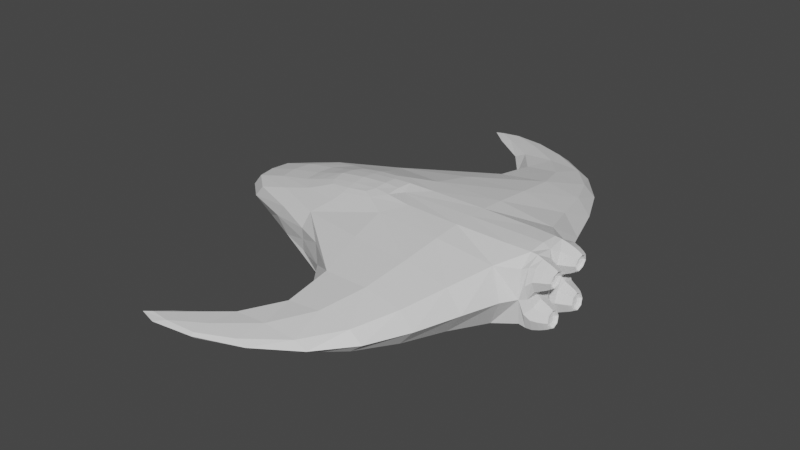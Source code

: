 # Source: Fighter_01.blend  (saved by Blender 2.80.75; exported with 4.5.12 LTS)
import bpy
from mathutils import Matrix  # noqa: F401  (used for matrix-valued properties, if any)

bpy.ops.wm.read_factory_settings(use_empty=True)
scene = bpy.context.scene
scene.name = 'Scene'

# ---- collections
col_collection = bpy.data.collections.new('Collection'); scene.collection.children.link(col_collection)

# ---- materials (node trees are filled in below, after node groups)
mat_material = bpy.data.materials.new('Material')
mat_material.alpha_threshold = 0.0
mat_material.use_transparent_shadow = False
mat_material.line_color = (0.0, 0.0, 0.0, 1.0)

# ---- material node trees
mat_material.use_nodes = True; mat_material.node_tree.nodes.clear()
_N = mat_material.node_tree.nodes; _L = mat_material.node_tree.links
n0 = _N.new('ShaderNodeOutputMaterial'); n0.name = 'Material Output'; n0.location = (300, 300)
n1 = _N.new('ShaderNodeBsdfPrincipled'); n1.name = 'Principled BSDF'; n1.location = (10, 300)
n1.distribution = 'GGX'
n1.subsurface_method = 'BURLEY'
n1.inputs[2].default_value = 0.4
n1.inputs[3].default_value = 1.45
n1.inputs[27].default_value = (0.0, 0.0, 0.0, 1.0)
n1.inputs[28].default_value = 1.0
_L.new(n1.outputs[0], n0.inputs[0])
n0.is_active_output = True

# ---- world
world_world = bpy.data.worlds.new('World'); scene.world = world_world
world_world.use_nodes = True; world_world.node_tree.nodes.clear()
_N = world_world.node_tree.nodes; _L = world_world.node_tree.links
n0 = _N.new('ShaderNodeOutputWorld'); n0.name = 'World Output'; n0.location = (300, 300)
n1 = _N.new('ShaderNodeBackground'); n1.name = 'Background'; n1.location = (10, 300)
n1.inputs[0].default_value = (0.05088, 0.05088, 0.05088, 1.0)
_L.new(n1.outputs[0], n0.inputs[0])
n0.is_active_output = True
world_world.color = (0.05088, 0.05088, 0.05088)
world_world.use_sun_shadow = False
world_world.sun_shadow_jitter_overblur = 0.0

# ---- meshes
me_cube = bpy.data.meshes.new('Cube')
me_cube.from_pydata([(2.0, 1.0, 1.0), (2.0, 1.0, -1.0), (2.0, 0.0, 1.0), (2.0, 0.0, -1.0), (-2.0, 1.0, 1.0), (-2.0, 1.0, -1.0), (-2.0, 0.0, 1.0), (-2.0, 0.0, -1.0), (2.108, 1.0, 1.0), (2.108, 1.0, -1.0), (2.108, 0.0, 1.0), (2.108, 0.0, -1.0), (2.108, 1.0, 0.0), (2.108, 0.0, 0.0), (2.508, 0.8638, 0.1362), (2.508, 0.8638, 0.8638), (2.508, 0.1362, 0.8638), (2.508, 0.1362, 0.1362), (2.647, 0.7443, 0.2564), (2.714, 0.7358, 0.7436), (2.714, 0.2486, 0.7436), (2.647, 0.2571, 0.2564), (2.504, 0.8544, -0.8544), (2.504, 0.1456, -0.8544), (2.504, 0.8544, -0.1456), (2.504, 0.1456, -0.1456), (2.699, 0.7463, -0.7463), (2.699, 0.2537, -0.7463), (2.649, 0.7463, -0.2608), (2.649, 0.2537, -0.2608), (2.65, 0.7222, 0.2781), (2.711, 0.7145, 0.7219), (2.711, 0.2707, 0.7219), (2.65, 0.2784, 0.2781), (2.51, 0.7222, 0.2976), (2.571, 0.7145, 0.7414), (2.571, 0.2707, 0.7414), (2.51, 0.2784, 0.2976), (2.696, 0.7242, -0.7245), (2.696, 0.2758, -0.7245), (2.651, 0.7242, -0.2826), (2.651, 0.2758, -0.2826), (2.572, 0.7242, -0.7373), (2.572, 0.2758, -0.7373), (2.527, 0.7242, -0.2954), (2.527, 0.2758, -0.2954), (1.289, 3.611, 0.6445), (1.289, 3.611, -0.6445), (-1.289, 3.611, 0.6445), (-1.289, 3.611, -0.6445), (0.2891, 5.546, 0.1445), (0.2891, 5.546, -0.1445), (-2.289, 5.546, 0.1445), (-2.289, 5.546, -0.1445), (-2.311, 6.779, 0.1445), (-2.311, 6.779, -0.1445), (-4.889, 6.779, 0.1445), (-4.889, 6.779, -0.1445), (-7.0, 1.0, 0.4), (-7.0, 1.0, -0.4), (-7.0, 0.0, 0.4), (-7.0, 0.0, -0.4), (-3.189, 1.811, 0.5445), (-3.189, 1.811, -0.5445), (-4.5, 1.0, 0.7), (-4.5, 0.0, 0.7), (-2.316, 0.0, 1.136), (-2.266, 0.7, 1.106), (-4.266, 0.7, 0.8664), (-4.316, 0.0, 0.9364)], [], [(0, 4, 6, 2), (5, 7, 61, 59), (5, 1, 3, 7), (3, 1, 9, 11), (0, 1, 47, 46), (13, 12, 14, 17), (10, 8, 0, 2), (15, 16, 20, 19), (1, 0, 8, 12, 9), (12, 8, 15, 14), (9, 12, 24, 22), (10, 13, 17, 16), (8, 10, 16, 15), (21, 18, 30, 33), (17, 14, 18, 21), (16, 17, 21, 20), (14, 15, 19, 18), (24, 25, 29, 28), (11, 9, 22, 23), (12, 13, 25, 24), (13, 11, 23, 25), (28, 29, 41, 40), (22, 24, 28, 26), (23, 22, 26, 27), (25, 23, 27, 29), (33, 30, 34, 37), (20, 21, 33, 32), (18, 19, 31, 30), (19, 20, 32, 31), (34, 35, 36, 37), (32, 33, 37, 36), (30, 31, 35, 34), (31, 32, 36, 35), (40, 41, 45, 44), (26, 28, 40, 38), (27, 26, 38, 39), (29, 27, 39, 41), (43, 42, 44, 45), (38, 40, 44, 42), (39, 38, 42, 43), (41, 39, 43, 45), (49, 48, 52, 53), (4, 48, 62, 58, 64), (1, 5, 49, 47), (4, 0, 46, 48), (51, 53, 57, 55), (47, 49, 53, 51), (48, 46, 50, 52), (46, 47, 51, 50), (57, 56, 54, 55), (52, 50, 54, 56), (50, 51, 55, 54), (53, 52, 56, 57), (61, 60, 58, 59), (59, 58, 62, 63), (48, 49, 63, 62), (6, 4, 67, 66), (49, 5, 59, 63), (7, 6, 65, 60, 61), (60, 65, 64, 58), (66, 67, 68, 69), (4, 64, 68, 67), (64, 65, 69, 68), (65, 6, 66, 69)])
_uv = me_cube.uv_layers.new(name='UVMap')
_uv.uv.foreach_set('vector', [0.375, 0.0, 0.625, 0.0, 0.625, 0.25, 0.375, 0.25, 0.375, 0.75, 0.375, 1.0, 0.375, 1.0, 0.375, 0.75, 0.375, 0.75, 0.625, 0.75, 0.625, 1.0, 0.375, 1.0, 0.625, 1.0, 0.625, 0.75, 0.625, 0.75, 0.0, 0.0, 0.875, 0.75, 0.625, 0.75, 0.625, 0.75, 0.875, 0.75, 0.0, 0.0, 0.75, 0.75, 0.75, 0.75, 0.0, 0.0, 0.0, 0.0, 0.875, 0.75, 0.375, 0.0, 0.375, 0.25, 0.875, 0.75, 0.0, 0.0, 0.0, 0.0, 0.875, 0.75, 0.625, 0.75, 0.875, 0.75, 0.875, 0.75, 0.75, 0.75, 0.625, 0.75, 0.75, 0.75, 0.875, 0.75, 0.875, 0.75, 0.75, 0.75, 0.625, 0.75, 0.75, 0.75, 0.75, 0.75, 0.625, 0.75, 0.0, 0.0, 0.0, 0.0, 0.0, 0.0, 0.0, 0.0, 0.875, 0.75, 0.0, 0.0, 0.0, 0.0, 0.875, 0.75, 0.0, 0.0, 0.75, 0.75, 0.75, 0.75, 0.0, 0.0, 0.0, 0.0, 0.75, 0.75, 0.75, 0.75, 0.0, 0.0, 0.0, 0.0, 0.0, 0.0, 0.0, 0.0, 0.0, 0.0, 0.75, 0.75, 0.875, 0.75, 0.875, 0.75, 0.75, 0.75, 0.75, 0.75, 0.0, 0.0, 0.0, 0.0, 0.75, 0.75, 0.0, 0.0, 0.625, 0.75, 0.625, 0.75, 0.0, 0.0, 0.75, 0.75, 0.0, 0.0, 0.0, 0.0, 0.75, 0.75, 0.0, 0.0, 0.0, 0.0, 0.0, 0.0, 0.0, 0.0, 0.75, 0.75, 0.0, 0.0, 0.0, 0.0, 0.75, 0.75, 0.625, 0.75, 0.75, 0.75, 0.75, 0.75, 0.625, 0.75, 0.0, 0.0, 0.625, 0.75, 0.625, 0.75, 0.0, 0.0, 0.0, 0.0, 0.0, 0.0, 0.0, 0.0, 0.0, 0.0, 0.0, 0.0, 0.75, 0.75, 0.75, 0.75, 0.0, 0.0, 0.0, 0.0, 0.0, 0.0, 0.0, 0.0, 0.0, 0.0, 0.75, 0.75, 0.875, 0.75, 0.875, 0.75, 0.75, 0.75, 0.875, 0.75, 0.0, 0.0, 0.0, 0.0, 0.875, 0.75, 0.75, 0.75, 0.875, 0.75, 0.0, 0.0, 0.0, 0.0, 0.0, 0.0, 0.0, 0.0, 0.0, 0.0, 0.0, 0.0, 0.75, 0.75, 0.875, 0.75, 0.875, 0.75, 0.75, 0.75, 0.875, 0.75, 0.0, 0.0, 0.0, 0.0, 0.875, 0.75, 0.75, 0.75, 0.0, 0.0, 0.0, 0.0, 0.75, 0.75, 0.625, 0.75, 0.75, 0.75, 0.75, 0.75, 0.625, 0.75, 0.0, 0.0, 0.625, 0.75, 0.625, 0.75, 0.0, 0.0, 0.0, 0.0, 0.0, 0.0, 0.0, 0.0, 0.0, 0.0, 0.0, 0.0, 0.625, 0.75, 0.75, 0.75, 0.0, 0.0, 0.625, 0.75, 0.75, 0.75, 0.75, 0.75, 0.625, 0.75, 0.0, 0.0, 0.625, 0.75, 0.625, 0.75, 0.0, 0.0, 0.0, 0.0, 0.0, 0.0, 0.0, 0.0, 0.0, 0.0, 0.375, 0.75, 0.625, 0.75, 0.625, 0.75, 0.375, 0.75, 0.625, 0.0, 0.625, 0.0, 0.625, 0.0, 0.625, 0.0, 0.625, 0.0, 0.625, 0.75, 0.375, 0.75, 0.375, 0.75, 0.625, 0.75, 0.625, 0.0, 0.375, 0.0, 0.375, 0.0, 0.625, 0.0, 0.625, 0.75, 0.375, 0.75, 0.375, 0.75, 0.625, 0.75, 0.625, 0.75, 0.375, 0.75, 0.375, 0.75, 0.625, 0.75, 0.625, 0.0, 0.375, 0.0, 0.375, 0.0, 0.625, 0.0, 0.875, 0.75, 0.625, 0.75, 0.625, 0.75, 0.875, 0.75, 0.625, 0.5, 0.875, 0.5, 0.875, 0.75, 0.625, 0.75, 0.625, 0.0, 0.375, 0.0, 0.375, 0.0, 0.625, 0.0, 0.875, 0.75, 0.625, 0.75, 0.625, 0.75, 0.875, 0.75, 0.375, 0.75, 0.625, 0.75, 0.625, 0.75, 0.375, 0.75, 0.375, 0.5, 0.625, 0.5, 0.625, 0.75, 0.375, 0.75, 0.375, 0.75, 0.625, 0.75, 0.625, 0.75, 0.375, 0.75, 0.625, 0.75, 0.375, 0.75, 0.375, 0.75, 0.625, 0.75, 0.625, 0.25, 0.625, 0.0, 0.625, 0.0, 0.625, 0.25, 0.375, 0.75, 0.375, 0.75, 0.375, 0.75, 0.375, 0.75, 0.0, 0.0, 0.0, 0.0, 0.0, 0.0, 0.0, 0.0, 0.0, 0.0, 0.0, 0.0, 0.0, 0.0, 0.625, 0.0, 0.625, 0.0, 0.0, 0.0, 0.625, 0.0, 0.625, 0.0, 0.0, 0.0, 0.625, 0.0, 0.625, 0.0, 0.625, 0.0, 0.625, 0.0, 0.625, 0.0, 0.0, 0.0, 0.0, 0.0, 0.625, 0.0, 0.0, 0.0, 0.0, 0.0, 0.0, 0.0, 0.0, 0.0])
me_cube.materials.append(mat_material)
me_cube.use_remesh_preserve_volume = False
me_cube.use_remesh_preserve_attributes = False
me_cube.use_mirror_vertex_groups = False
me_cube.update()

# ---- objects
ob_cube = bpy.data.objects.new('Cube', me_cube)

# ---- transforms, parenting, visibility, modifiers, constraints
ob_cube.location = (0.0, 0.0, 0.0)
ob_cube.lock_rotations_4d = False
ob_cube.empty_display_type = 'ARROWS'
ob_cube.lineart.crease_threshold = 0.0
_m = ob_cube.modifiers.new('Mirror', 'MIRROR')
_m.use_axis = (False, True, False)
_m = ob_cube.modifiers.new('Subdivision', 'SUBSURF')
_m.uv_smooth = 'PRESERVE_CORNERS'
_m.levels = 0
_m.render_levels = 1
_m.show_only_control_edges = False

# ---- collection membership
col_collection.objects.link(ob_cube)

# ---- scene / render settings (as saved in the file)
scene.frame_start = 1; scene.frame_end = 250; scene.frame_set(1)
scene.render.engine = 'BLENDER_EEVEE_NEXT'
scene.cycles.use_denoising = False
scene.cycles.samples = 128
scene.cycles.sampling_pattern = 'TABULATED_SOBOL'
scene.cycles.use_adaptive_sampling = False
scene.cycles.use_light_tree = False
scene.view_settings.view_transform = 'Filmic'
bpy.context.view_layer.update()

# ---- added for rendering (the .blend has no active camera and no usable light): camera, sun
cam_auto = bpy.data.cameras.new('AutoCamera')
cam_auto.lens = 50.0
cam_auto.sensor_width = 36.0
cam_auto.clip_end = 1000.0
ob_auto_camera = bpy.data.objects.new('AutoCamera', cam_auto)
scene.collection.objects.link(ob_auto_camera)
ob_auto_camera.location = (13.4159, -18.6704, 12.5151)
ob_auto_camera.rotation_euler = (1.09748, -7.21219e-08, 0.694738)
scene.camera = ob_auto_camera
light_auto_sun = bpy.data.lights.new('AutoSun', 'SUN')
light_auto_sun.energy = 3.0
light_auto_sun.angle = 0.0523599
ob_auto_sun = bpy.data.objects.new('AutoSun', light_auto_sun)
scene.collection.objects.link(ob_auto_sun)
ob_auto_sun.rotation_euler = (0.872665, 0.174533, 0.523599)
bpy.context.view_layer.update()
